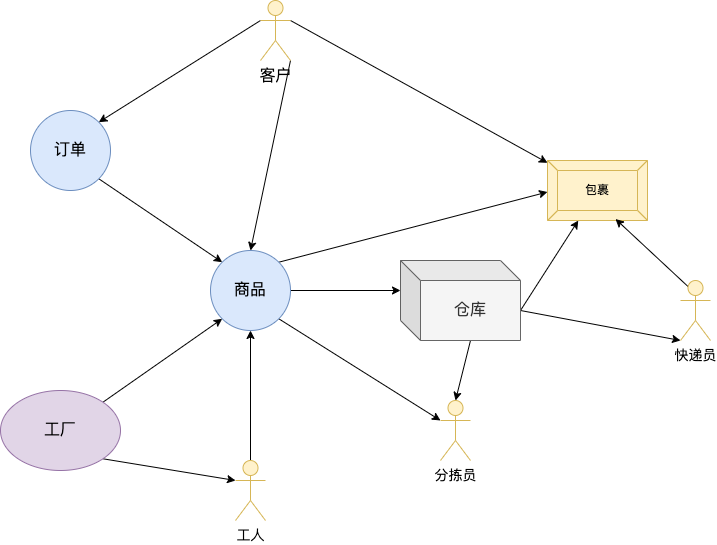

The diagram above was exported from draw.io. Its source (the exported page's mxGraphModel, read from the mxfile embedded in the PNG):
<mxGraphModel dx="954" dy="589" grid="1" gridSize="10" guides="1" tooltips="1" connect="1" arrows="1" fold="1" page="1" pageScale="1" pageWidth="827" pageHeight="1169" math="0" shadow="0">
  <root>
    <mxCell id="0" />
    <mxCell id="1" parent="0" />
    <mxCell id="PI3zQ68_JS3Q9V8bdfHr-6" style="rounded=0;orthogonalLoop=1;jettySize=auto;html=1;exitX=1;exitY=1;exitDx=0;exitDy=0;entryX=0;entryY=0;entryDx=0;entryDy=0;" edge="1" parent="1" source="PI3zQ68_JS3Q9V8bdfHr-1" target="PI3zQ68_JS3Q9V8bdfHr-3">
      <mxGeometry relative="1" as="geometry" />
    </mxCell>
    <mxCell id="PI3zQ68_JS3Q9V8bdfHr-1" value="&lt;font style=&quot;font-size: 16px;&quot;&gt;订单&lt;/font&gt;" style="ellipse;whiteSpace=wrap;html=1;aspect=fixed;fillColor=#dae8fc;strokeColor=#6c8ebf;" vertex="1" parent="1">
      <mxGeometry x="210" y="120" width="80" height="80" as="geometry" />
    </mxCell>
    <mxCell id="PI3zQ68_JS3Q9V8bdfHr-12" style="edgeStyle=orthogonalEdgeStyle;rounded=0;orthogonalLoop=1;jettySize=auto;html=1;exitX=1;exitY=0.5;exitDx=0;exitDy=0;entryX=0;entryY=0;entryDx=0;entryDy=30;entryPerimeter=0;" edge="1" parent="1" source="PI3zQ68_JS3Q9V8bdfHr-3" target="PI3zQ68_JS3Q9V8bdfHr-11">
      <mxGeometry relative="1" as="geometry" />
    </mxCell>
    <mxCell id="PI3zQ68_JS3Q9V8bdfHr-15" style="rounded=0;orthogonalLoop=1;jettySize=auto;html=1;exitX=1;exitY=1;exitDx=0;exitDy=0;entryX=0;entryY=0.3333333333333333;entryDx=0;entryDy=0;entryPerimeter=0;" edge="1" parent="1" source="PI3zQ68_JS3Q9V8bdfHr-3" target="PI3zQ68_JS3Q9V8bdfHr-13">
      <mxGeometry relative="1" as="geometry" />
    </mxCell>
    <mxCell id="PI3zQ68_JS3Q9V8bdfHr-18" style="rounded=0;orthogonalLoop=1;jettySize=auto;html=1;exitX=1;exitY=0;exitDx=0;exitDy=0;entryX=0;entryY=0.525;entryDx=0;entryDy=0;entryPerimeter=0;" edge="1" parent="1" source="PI3zQ68_JS3Q9V8bdfHr-3" target="PI3zQ68_JS3Q9V8bdfHr-16">
      <mxGeometry relative="1" as="geometry" />
    </mxCell>
    <mxCell id="PI3zQ68_JS3Q9V8bdfHr-3" value="&lt;font style=&quot;font-size: 16px;&quot;&gt;商品&lt;/font&gt;" style="ellipse;whiteSpace=wrap;html=1;aspect=fixed;fillColor=#dae8fc;strokeColor=#6c8ebf;" vertex="1" parent="1">
      <mxGeometry x="390" y="260" width="80" height="80" as="geometry" />
    </mxCell>
    <mxCell id="PI3zQ68_JS3Q9V8bdfHr-7" style="rounded=0;orthogonalLoop=1;jettySize=auto;html=1;exitX=1;exitY=0;exitDx=0;exitDy=0;entryX=0;entryY=1;entryDx=0;entryDy=0;" edge="1" parent="1" source="PI3zQ68_JS3Q9V8bdfHr-4" target="PI3zQ68_JS3Q9V8bdfHr-3">
      <mxGeometry relative="1" as="geometry" />
    </mxCell>
    <mxCell id="PI3zQ68_JS3Q9V8bdfHr-10" style="rounded=0;orthogonalLoop=1;jettySize=auto;html=1;exitX=1;exitY=1;exitDx=0;exitDy=0;entryX=0;entryY=0.3333333333333333;entryDx=0;entryDy=0;entryPerimeter=0;" edge="1" parent="1" source="PI3zQ68_JS3Q9V8bdfHr-4" target="PI3zQ68_JS3Q9V8bdfHr-5">
      <mxGeometry relative="1" as="geometry" />
    </mxCell>
    <mxCell id="PI3zQ68_JS3Q9V8bdfHr-4" value="&lt;font style=&quot;font-size: 16px;&quot;&gt;工厂&lt;/font&gt;" style="ellipse;whiteSpace=wrap;html=1;fillColor=#e1d5e7;strokeColor=#9673a6;" vertex="1" parent="1">
      <mxGeometry x="180" y="400" width="120" height="80" as="geometry" />
    </mxCell>
    <mxCell id="PI3zQ68_JS3Q9V8bdfHr-9" style="edgeStyle=orthogonalEdgeStyle;rounded=0;orthogonalLoop=1;jettySize=auto;html=1;exitX=0.5;exitY=0;exitDx=0;exitDy=0;exitPerimeter=0;entryX=0.5;entryY=1;entryDx=0;entryDy=0;" edge="1" parent="1" source="PI3zQ68_JS3Q9V8bdfHr-5" target="PI3zQ68_JS3Q9V8bdfHr-3">
      <mxGeometry relative="1" as="geometry" />
    </mxCell>
    <mxCell id="PI3zQ68_JS3Q9V8bdfHr-5" value="&lt;font style=&quot;font-size: 14px;&quot;&gt;工人&lt;/font&gt;" style="shape=umlActor;verticalLabelPosition=bottom;verticalAlign=top;html=1;outlineConnect=0;fillColor=#fff2cc;strokeColor=#d6b656;" vertex="1" parent="1">
      <mxGeometry x="415" y="470" width="30" height="60" as="geometry" />
    </mxCell>
    <mxCell id="PI3zQ68_JS3Q9V8bdfHr-14" style="rounded=0;orthogonalLoop=1;jettySize=auto;html=1;exitX=0;exitY=0;exitDx=70;exitDy=80;exitPerimeter=0;entryX=0.5;entryY=0;entryDx=0;entryDy=0;entryPerimeter=0;" edge="1" parent="1" source="PI3zQ68_JS3Q9V8bdfHr-11" target="PI3zQ68_JS3Q9V8bdfHr-13">
      <mxGeometry relative="1" as="geometry" />
    </mxCell>
    <mxCell id="PI3zQ68_JS3Q9V8bdfHr-17" style="rounded=0;orthogonalLoop=1;jettySize=auto;html=1;exitX=0;exitY=0;exitDx=120;exitDy=50;exitPerimeter=0;" edge="1" parent="1" source="PI3zQ68_JS3Q9V8bdfHr-11" target="PI3zQ68_JS3Q9V8bdfHr-16">
      <mxGeometry relative="1" as="geometry" />
    </mxCell>
    <mxCell id="PI3zQ68_JS3Q9V8bdfHr-27" style="rounded=0;orthogonalLoop=1;jettySize=auto;html=1;exitX=0;exitY=0;exitDx=120;exitDy=50;exitPerimeter=0;entryX=0;entryY=1;entryDx=0;entryDy=0;entryPerimeter=0;" edge="1" parent="1" source="PI3zQ68_JS3Q9V8bdfHr-11" target="PI3zQ68_JS3Q9V8bdfHr-19">
      <mxGeometry relative="1" as="geometry" />
    </mxCell>
    <mxCell id="PI3zQ68_JS3Q9V8bdfHr-11" value="&lt;font style=&quot;font-size: 16px;&quot;&gt;仓库&lt;/font&gt;" style="shape=cube;whiteSpace=wrap;html=1;boundedLbl=1;backgroundOutline=1;darkOpacity=0.05;darkOpacity2=0.1;fillColor=#f5f5f5;fontColor=#333333;strokeColor=#666666;" vertex="1" parent="1">
      <mxGeometry x="580" y="270" width="120" height="80" as="geometry" />
    </mxCell>
    <mxCell id="PI3zQ68_JS3Q9V8bdfHr-13" value="&lt;span style=&quot;font-size: 14px;&quot;&gt;分拣员&lt;/span&gt;" style="shape=umlActor;verticalLabelPosition=bottom;verticalAlign=top;html=1;outlineConnect=0;fillColor=#fff2cc;strokeColor=#d6b656;" vertex="1" parent="1">
      <mxGeometry x="620" y="410" width="30" height="60" as="geometry" />
    </mxCell>
    <mxCell id="PI3zQ68_JS3Q9V8bdfHr-16" value="包裹" style="labelPosition=center;verticalLabelPosition=middle;align=center;html=1;shape=mxgraph.basic.button;dx=10;whiteSpace=wrap;fillColor=#fff2cc;strokeColor=#d6b656;" vertex="1" parent="1">
      <mxGeometry x="727" y="170" width="100" height="60" as="geometry" />
    </mxCell>
    <mxCell id="PI3zQ68_JS3Q9V8bdfHr-26" style="rounded=0;orthogonalLoop=1;jettySize=auto;html=1;exitX=0.25;exitY=0.1;exitDx=0;exitDy=0;exitPerimeter=0;entryX=0.68;entryY=0.975;entryDx=0;entryDy=0;entryPerimeter=0;" edge="1" parent="1" source="PI3zQ68_JS3Q9V8bdfHr-19" target="PI3zQ68_JS3Q9V8bdfHr-16">
      <mxGeometry relative="1" as="geometry" />
    </mxCell>
    <mxCell id="PI3zQ68_JS3Q9V8bdfHr-19" value="&lt;span style=&quot;font-size: 14px;&quot;&gt;快递员&lt;/span&gt;" style="shape=umlActor;verticalLabelPosition=bottom;verticalAlign=top;html=1;outlineConnect=0;fillColor=#fff2cc;strokeColor=#d6b656;" vertex="1" parent="1">
      <mxGeometry x="860" y="290" width="30" height="60" as="geometry" />
    </mxCell>
    <mxCell id="PI3zQ68_JS3Q9V8bdfHr-29" style="rounded=0;orthogonalLoop=1;jettySize=auto;html=1;exitX=0;exitY=0.3333333333333333;exitDx=0;exitDy=0;exitPerimeter=0;entryX=1;entryY=0;entryDx=0;entryDy=0;" edge="1" parent="1" source="PI3zQ68_JS3Q9V8bdfHr-28" target="PI3zQ68_JS3Q9V8bdfHr-1">
      <mxGeometry relative="1" as="geometry" />
    </mxCell>
    <mxCell id="PI3zQ68_JS3Q9V8bdfHr-30" style="rounded=0;orthogonalLoop=1;jettySize=auto;html=1;exitX=1;exitY=1;exitDx=0;exitDy=0;exitPerimeter=0;entryX=0.5;entryY=0;entryDx=0;entryDy=0;" edge="1" parent="1" source="PI3zQ68_JS3Q9V8bdfHr-28" target="PI3zQ68_JS3Q9V8bdfHr-3">
      <mxGeometry relative="1" as="geometry" />
    </mxCell>
    <mxCell id="PI3zQ68_JS3Q9V8bdfHr-31" style="rounded=0;orthogonalLoop=1;jettySize=auto;html=1;exitX=1;exitY=0.3333333333333333;exitDx=0;exitDy=0;exitPerimeter=0;" edge="1" parent="1" source="PI3zQ68_JS3Q9V8bdfHr-28" target="PI3zQ68_JS3Q9V8bdfHr-16">
      <mxGeometry relative="1" as="geometry" />
    </mxCell>
    <mxCell id="PI3zQ68_JS3Q9V8bdfHr-28" value="&lt;font style=&quot;font-size: 16px;&quot;&gt;客户&lt;/font&gt;" style="shape=umlActor;verticalLabelPosition=bottom;verticalAlign=top;html=1;outlineConnect=0;fillColor=#fff2cc;strokeColor=#d6b656;" vertex="1" parent="1">
      <mxGeometry x="440" y="10" width="30" height="60" as="geometry" />
    </mxCell>
  </root>
</mxGraphModel>